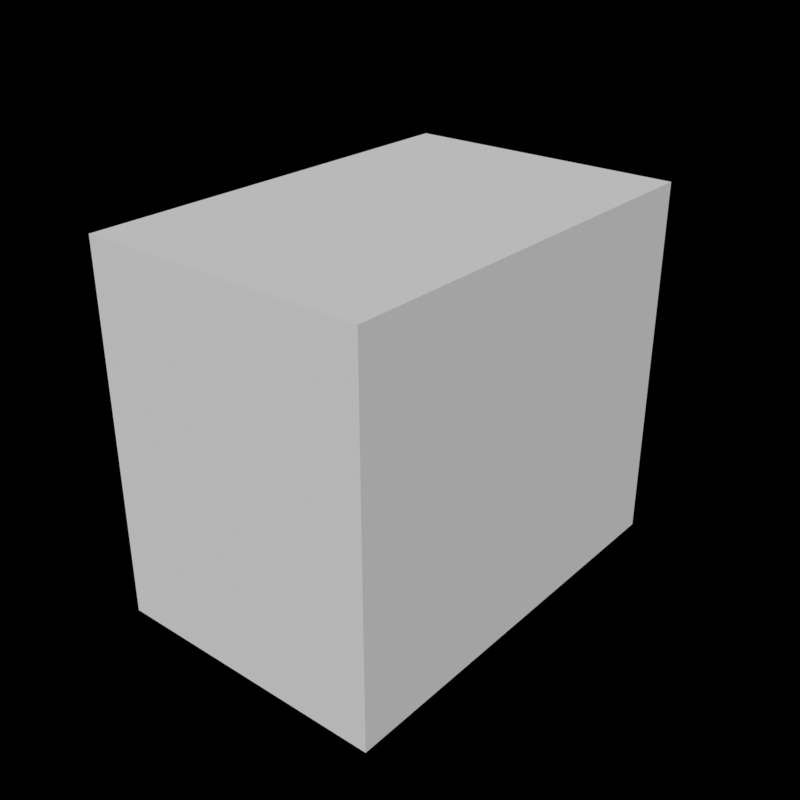# Source: node-set-origin.blend  (saved by Blender 4.1.8; exported with 4.5.12 LTS)
import bpy
from mathutils import Matrix  # noqa: F401  (used for matrix-valued properties, if any)

bpy.ops.wm.read_factory_settings(use_empty=True)
scene = bpy.context.scene
scene.name = 'Main'

# ---- collections
col_startup = bpy.data.collections.new('Startup'); scene.collection.children.link(col_startup)

# ---- node groups
ng_set_origin = bpy.data.node_groups.new('Set Origin', 'GeometryNodeTree')
_s = ng_set_origin.interface.new_socket(name='Geometry', in_out='OUTPUT', socket_type='NodeSocketGeometry')
_s = ng_set_origin.interface.new_socket(name='Geometry', in_out='INPUT', socket_type='NodeSocketGeometry')
ng_set_origin.interface.new_panel('Align to Axis')
_s = ng_set_origin.interface.new_socket(name='Align to Axis X', in_out='INPUT', socket_type='NodeSocketFloat')
_s.subtype = 'FACTOR'
_s.min_value = -1.0
_s.max_value = 1.0
_s = ng_set_origin.interface.new_socket(name='Align to Axis Y', in_out='INPUT', socket_type='NodeSocketFloat')
_s.subtype = 'FACTOR'
_s.min_value = -1.0
_s.max_value = 1.0
_s = ng_set_origin.interface.new_socket(name='Align to Axis Z', in_out='INPUT', socket_type='NodeSocketFloat')
_s.subtype = 'FACTOR'
_s.min_value = -1.0
_s.max_value = 1.0
ng_set_origin.is_modifier = True
_N = ng_set_origin.nodes; _L = ng_set_origin.links
n0 = _N.new('NodeGroupOutput'); n0.name = 'Group Output'; n0.location = (200, 0)
n1 = _N.new('GeometryNodeViewer'); n1.name = 'Viewer'; n1.location = (200, 100)
n2 = _N.new('NodeGroupInput'); n2.name = 'Group Input'; n2.location = (-1000, -120)
n3 = _N.new('GeometryNodeBoundBox'); n3.name = 'Bounding Box'; n3.location = (-1000, 20)
n4 = _N.new('GeometryNodeTransform'); n4.name = 'Transform Geometry.001'; n4.location = (-20, 560)
n5 = _N.new('ShaderNodeCombineXYZ'); n5.name = 'Combine XYZ.001'; n5.location = (-380, 340)
n6 = _N.new('NodeGroupInput'); n6.name = 'Group Input.002'; n6.location = (-580, 560)
n7 = _N.new('NodeGroupInput'); n7.name = 'Group Input.003'; n7.location = (-580, 340)
n8 = _N.new('ShaderNodeVectorMath'); n8.name = 'Vector Math.001'; n8.location = (-200, 480)
n8.label = 'Translation'
n8.operation = 'MULTIPLY'
n9 = _N.new('GeometryNodeBoundBox'); n9.name = 'Bounding Box.001'; n9.location = (-380, 480)
n10 = _N.new('GeometryNodeSetPosition'); n10.name = 'Set Position'; n10.location = (0, 0)
n11 = _N.new('NodeGroupInput'); n11.name = 'Group Input.001'; n11.location = (0, -220)
n12 = _N.new('ShaderNodeSeparateXYZ'); n12.name = 'Separate XYZ'; n12.location = (-800, 20)
n13 = _N.new('ShaderNodeSeparateXYZ'); n13.name = 'Separate XYZ.001'; n13.location = (-800, -120)
n14 = _N.new('ShaderNodeCombineXYZ'); n14.name = 'Combine XYZ'; n14.location = (-400, -40)
n14.hide = True
n15 = _N.new('ShaderNodeVectorMath'); n15.name = 'Vector Math.002'; n15.location = (-200, 0)
n15.operation = 'MULTIPLY'
n16 = _N.new('ShaderNodeCombineXYZ'); n16.name = 'Combine XYZ.002'; n16.location = (-200, -220)
n16.hide = True
n17 = _N.new('NodeGroupInput'); n17.name = 'Group Input.005'; n17.location = (-200, -260)
n18 = _N.new('ShaderNodeVectorMath'); n18.name = 'Vector Math.003'; n18.location = (-200, -180)
n18.hide = True
n18.operation = 'ABSOLUTE'
n18.inputs[1].default_value = (1.0, 1.0, 1.0)
n19 = _N.new('NodeGroupInput'); n19.name = 'Group Input.006'; n19.location = (-980, 860)
n20 = _N.new('GeometryNodeBoundBox'); n20.name = 'Bounding Box.002'; n20.location = (-980, 1000)
n21 = _N.new('GeometryNodeSwitch'); n21.name = 'Switch.003'; n21.location = (-600, 980)
n21.hide = True
n21.input_type = 'FLOAT'
n22 = _N.new('FunctionNodeCompare'); n22.name = 'Compare.003'; n22.location = (-600, 940)
n22.hide = True
n23 = _N.new('ShaderNodeSeparateXYZ'); n23.name = 'Separate XYZ.002'; n23.location = (-800, 1000)
n24 = _N.new('ShaderNodeSeparateXYZ'); n24.name = 'Separate XYZ.003'; n24.location = (-800, 860)
n25 = _N.new('NodeGroupInput'); n25.name = 'Group Input.007'; n25.location = (-600, 740)
n26 = _N.new('GeometryNodeSwitch'); n26.name = 'Switch.004'; n26.location = (-600, 900)
n26.hide = True
n26.input_type = 'FLOAT'
n27 = _N.new('FunctionNodeCompare'); n27.name = 'Compare.004'; n27.location = (-600, 860)
n27.hide = True
n28 = _N.new('ShaderNodeCombineXYZ'); n28.name = 'Combine XYZ.003'; n28.location = (-400, 980)
n29 = _N.new('GeometryNodeSwitch'); n29.name = 'Switch.005'; n29.location = (-600, 820)
n29.hide = True
n29.input_type = 'FLOAT'
n30 = _N.new('FunctionNodeCompare'); n30.name = 'Compare.005'; n30.location = (-600, 780)
n30.hide = True
n31 = _N.new('ShaderNodeVectorMath'); n31.name = 'Vector Math.004'; n31.location = (-200, 980)
n31.label = 'Translation'
n31.operation = 'MULTIPLY'
n32 = _N.new('ShaderNodeCombineXYZ'); n32.name = 'Combine XYZ.004'; n32.location = (-200, 800)
n32.hide = True
n33 = _N.new('NodeGroupInput'); n33.name = 'Group Input.008'; n33.location = (-200, 760)
n34 = _N.new('ShaderNodeVectorMath'); n34.name = 'Vector Math.005'; n34.location = (-200, 840)
n34.label = 'Translation'
n34.hide = True
n34.operation = 'ABSOLUTE'
n34.inputs[1].default_value = (1.0, 1.0, 1.0)
n35 = _N.new('ShaderNodeVectorMath'); n35.name = 'Vector Math'; n35.location = (-400, 0)
n35.hide = True
n35.operation = 'MULTIPLY'
n35.inputs[1].default_value = (-1.0, -1.0, -1.0)
n36 = _N.new('GeometryNodeSwitch'); n36.name = 'Switch.006'; n36.location = (-600, 0)
n36.hide = True
n36.input_type = 'FLOAT'
n37 = _N.new('FunctionNodeCompare'); n37.name = 'Compare.006'; n37.location = (-600, -40)
n37.hide = True
n37.operation = 'LESS_THAN'
n38 = _N.new('NodeGroupInput'); n38.name = 'Group Input.009'; n38.location = (-600, -240)
n39 = _N.new('GeometryNodeSwitch'); n39.name = 'Switch.007'; n39.location = (-600, -80)
n39.hide = True
n39.input_type = 'FLOAT'
n40 = _N.new('FunctionNodeCompare'); n40.name = 'Compare.007'; n40.location = (-600, -120)
n40.hide = True
n40.operation = 'LESS_THAN'
n41 = _N.new('GeometryNodeSwitch'); n41.name = 'Switch.008'; n41.location = (-600, -160)
n41.hide = True
n41.input_type = 'FLOAT'
n42 = _N.new('FunctionNodeCompare'); n42.name = 'Compare.008'; n42.location = (-600, -200)
n42.hide = True
n42.operation = 'LESS_THAN'
n43 = _N.new('ShaderNodeVectorMath'); n43.name = 'Vector Math.006'; n43.location = (-200, -140)
n43.mute = True
n43.hide = True
n43.operation = 'MULTIPLY'
n43.inputs[1].default_value = (-1.0, -1.0, -1.0)
_L.new(n2.outputs[0], n3.inputs[0])
_L.new(n6.outputs[0], n4.inputs[0])
_L.new(n6.outputs[0], n9.inputs[0])
_L.new(n9.outputs[2], n8.inputs[0])
_L.new(n5.outputs[0], n8.inputs[1])
_L.new(n8.outputs[0], n4.inputs[1])
_L.new(n7.outputs[1], n5.inputs[0])
_L.new(n7.outputs[2], n5.inputs[1])
_L.new(n7.outputs[3], n5.inputs[2])
_L.new(n10.outputs[0], n0.inputs[0])
_L.new(n11.outputs[0], n10.inputs[0])
_L.new(n3.outputs[1], n12.inputs[0])
_L.new(n3.outputs[2], n13.inputs[0])
_L.new(n15.outputs[0], n10.inputs[3])
_L.new(n17.outputs[1], n16.inputs[0])
_L.new(n17.outputs[2], n16.inputs[1])
_L.new(n17.outputs[3], n16.inputs[2])
_L.new(n16.outputs[0], n18.inputs[0])
_L.new(n43.outputs[0], n15.inputs[1])
_L.new(n19.outputs[0], n20.inputs[0])
_L.new(n22.outputs[0], n21.inputs[0])
_L.new(n20.outputs[1], n23.inputs[0])
_L.new(n20.outputs[2], n24.inputs[0])
_L.new(n23.outputs[0], n21.inputs[1])
_L.new(n24.outputs[0], n21.inputs[2])
_L.new(n25.outputs[1], n22.inputs[0])
_L.new(n27.outputs[0], n26.inputs[0])
_L.new(n21.outputs[0], n28.inputs[0])
_L.new(n25.outputs[2], n27.inputs[0])
_L.new(n30.outputs[0], n29.inputs[0])
_L.new(n29.outputs[0], n28.inputs[2])
_L.new(n26.outputs[0], n28.inputs[1])
_L.new(n23.outputs[1], n26.inputs[1])
_L.new(n24.outputs[1], n26.inputs[2])
_L.new(n25.outputs[3], n30.inputs[0])
_L.new(n28.outputs[0], n31.inputs[0])
_L.new(n33.outputs[1], n32.inputs[0])
_L.new(n33.outputs[2], n32.inputs[1])
_L.new(n33.outputs[3], n32.inputs[2])
_L.new(n32.outputs[0], n34.inputs[0])
_L.new(n34.outputs[0], n31.inputs[1])
_L.new(n23.outputs[2], n29.inputs[1])
_L.new(n24.outputs[2], n29.inputs[2])
_L.new(n10.outputs[0], n1.inputs[0])
_L.new(n14.outputs[0], n35.inputs[0])
_L.new(n35.outputs[0], n15.inputs[0])
_L.new(n37.outputs[0], n36.inputs[0])
_L.new(n38.outputs[1], n37.inputs[0])
_L.new(n40.outputs[0], n39.inputs[0])
_L.new(n38.outputs[2], n40.inputs[0])
_L.new(n42.outputs[0], n41.inputs[0])
_L.new(n38.outputs[3], n42.inputs[0])
_L.new(n12.outputs[0], n36.inputs[1])
_L.new(n13.outputs[0], n36.inputs[2])
_L.new(n36.outputs[0], n14.inputs[0])
_L.new(n39.outputs[0], n14.inputs[1])
_L.new(n41.outputs[0], n14.inputs[2])
_L.new(n13.outputs[1], n39.inputs[2])
_L.new(n12.outputs[1], n39.inputs[1])
_L.new(n13.outputs[2], n41.inputs[2])
_L.new(n12.outputs[2], n41.inputs[1])
_L.new(n18.outputs[0], n43.inputs[0])
n0.is_active_output = True

# ---- world
world_main = bpy.data.worlds.new('Main'); scene.world = world_main
world_main.use_nodes = True; world_main.node_tree.nodes.clear()
_N = world_main.node_tree.nodes; _L = world_main.node_tree.links
n0 = _N.new('ShaderNodeOutputWorld'); n0.name = 'World Output'; n0.location = (300, 300)
n1 = _N.new('ShaderNodeBackground'); n1.name = 'Background'; n1.location = (80, 300)
n1.inputs[0].default_value = (0.05, 0.05, 0.05, 1.0)
n1.inputs[1].default_value = 0.0
_L.new(n1.outputs[0], n0.inputs[0])
n0.is_active_output = True
world_main.color = (0.05088, 0.05088, 0.05088)
world_main.use_sun_shadow = False
world_main.sun_shadow_jitter_overblur = 0.0

# ---- meshes
me_cube = bpy.data.meshes.new('Cube')
me_cube.from_pydata([(-1.0, -2.0, -1.6), (-1.0, -2.0, 1.0), (-1.0, 1.0, -1.6), (-1.0, 1.0, 1.0), (1.0, -2.0, -1.6), (1.0, -2.0, 1.0), (1.0, 1.0, -1.6), (1.0, 1.0, 1.0)], [], [(0, 1, 3, 2), (2, 3, 7, 6), (6, 7, 5, 4), (4, 5, 1, 0), (2, 6, 4, 0), (7, 3, 1, 5)])
_uv = me_cube.uv_layers.new(name='UVMap')
_uv.uv.foreach_set('vector', [0.375, 0.0, 0.625, 0.0, 0.625, 0.25, 0.375, 0.25, 0.375, 0.25, 0.625, 0.25, 0.625, 0.5, 0.375, 0.5, 0.375, 0.5, 0.625, 0.5, 0.625, 0.75, 0.375, 0.75, 0.375, 0.75, 0.625, 0.75, 0.625, 1.0, 0.375, 1.0, 0.125, 0.5, 0.375, 0.5, 0.375, 0.75, 0.125, 0.75, 0.625, 0.5, 0.875, 0.5, 0.875, 0.75, 0.625, 0.75])
me_cube.update()

# ---- objects
ob_li_environment_startup = bpy.data.objects.new('LI-environment_startup', None)
ob_cube = bpy.data.objects.new('Cube', me_cube)

# ---- transforms, parenting, visibility, modifiers, constraints
ob_li_environment_startup.location = (0.0, 0.0, 0.0)
ob_cube.location = (0.0, 0.0, 0.0)
_m = ob_cube.modifiers.new('GeometryNodes', 'NODES')
_m.node_group = ng_set_origin
_gi = [s.identifier for s in ng_set_origin.interface.items_tree if s.item_type == 'SOCKET' and s.in_out == 'INPUT']
_m[_gi[2]] = 1.0  # Align to Axis Y
_m[_gi[3]] = -1.0  # Align to Axis Z

# ---- collection membership
col_startup.objects.link(ob_li_environment_startup)
col_startup.objects.link(ob_cube)

# ---- scene / render settings (as saved in the file)
scene.frame_start = 1; scene.frame_end = 300; scene.frame_set(2)
scene.render.engine = 'BLENDER_EEVEE_NEXT'
scene.render.resolution_x = 1080
scene.render.fps = 30
scene.render.film_transparent = True
scene.render.use_border = True
scene.render.use_simplify = True
scene.render.use_persistent_data = True
scene.cycles.feature_set = 'EXPERIMENTAL'
scene.cycles.samples = 128
scene.cycles.sampling_pattern = 'TABULATED_SOBOL'
scene.cycles.volume_step_rate = 0.1
scene.cycles.volume_preview_step_rate = 0.1
scene.cycles.volume_max_steps = 128
scene.cycles.debug_bvh_time_steps = 2
scene.view_settings.view_transform = 'Standard'
bpy.context.view_layer.update()

# ---- added for rendering (the .blend has no active camera and no usable light): camera, sun
cam_auto = bpy.data.cameras.new('AutoCamera')
cam_auto.lens = 50.0
cam_auto.sensor_width = 36.0
cam_auto.clip_end = 1000.0
ob_auto_camera = bpy.data.objects.new('AutoCamera', cam_auto)
scene.collection.objects.link(ob_auto_camera)
ob_auto_camera.location = (4.11283, -3.43539, 1.99026)
ob_auto_camera.rotation_euler = (1.09748, -7.21219e-08, 0.694738)
scene.camera = ob_auto_camera
light_auto_sun = bpy.data.lights.new('AutoSun', 'SUN')
light_auto_sun.energy = 3.0
light_auto_sun.angle = 0.0523599
ob_auto_sun = bpy.data.objects.new('AutoSun', light_auto_sun)
scene.collection.objects.link(ob_auto_sun)
ob_auto_sun.rotation_euler = (0.872665, 0.174533, 0.523599)
bpy.context.view_layer.update()
